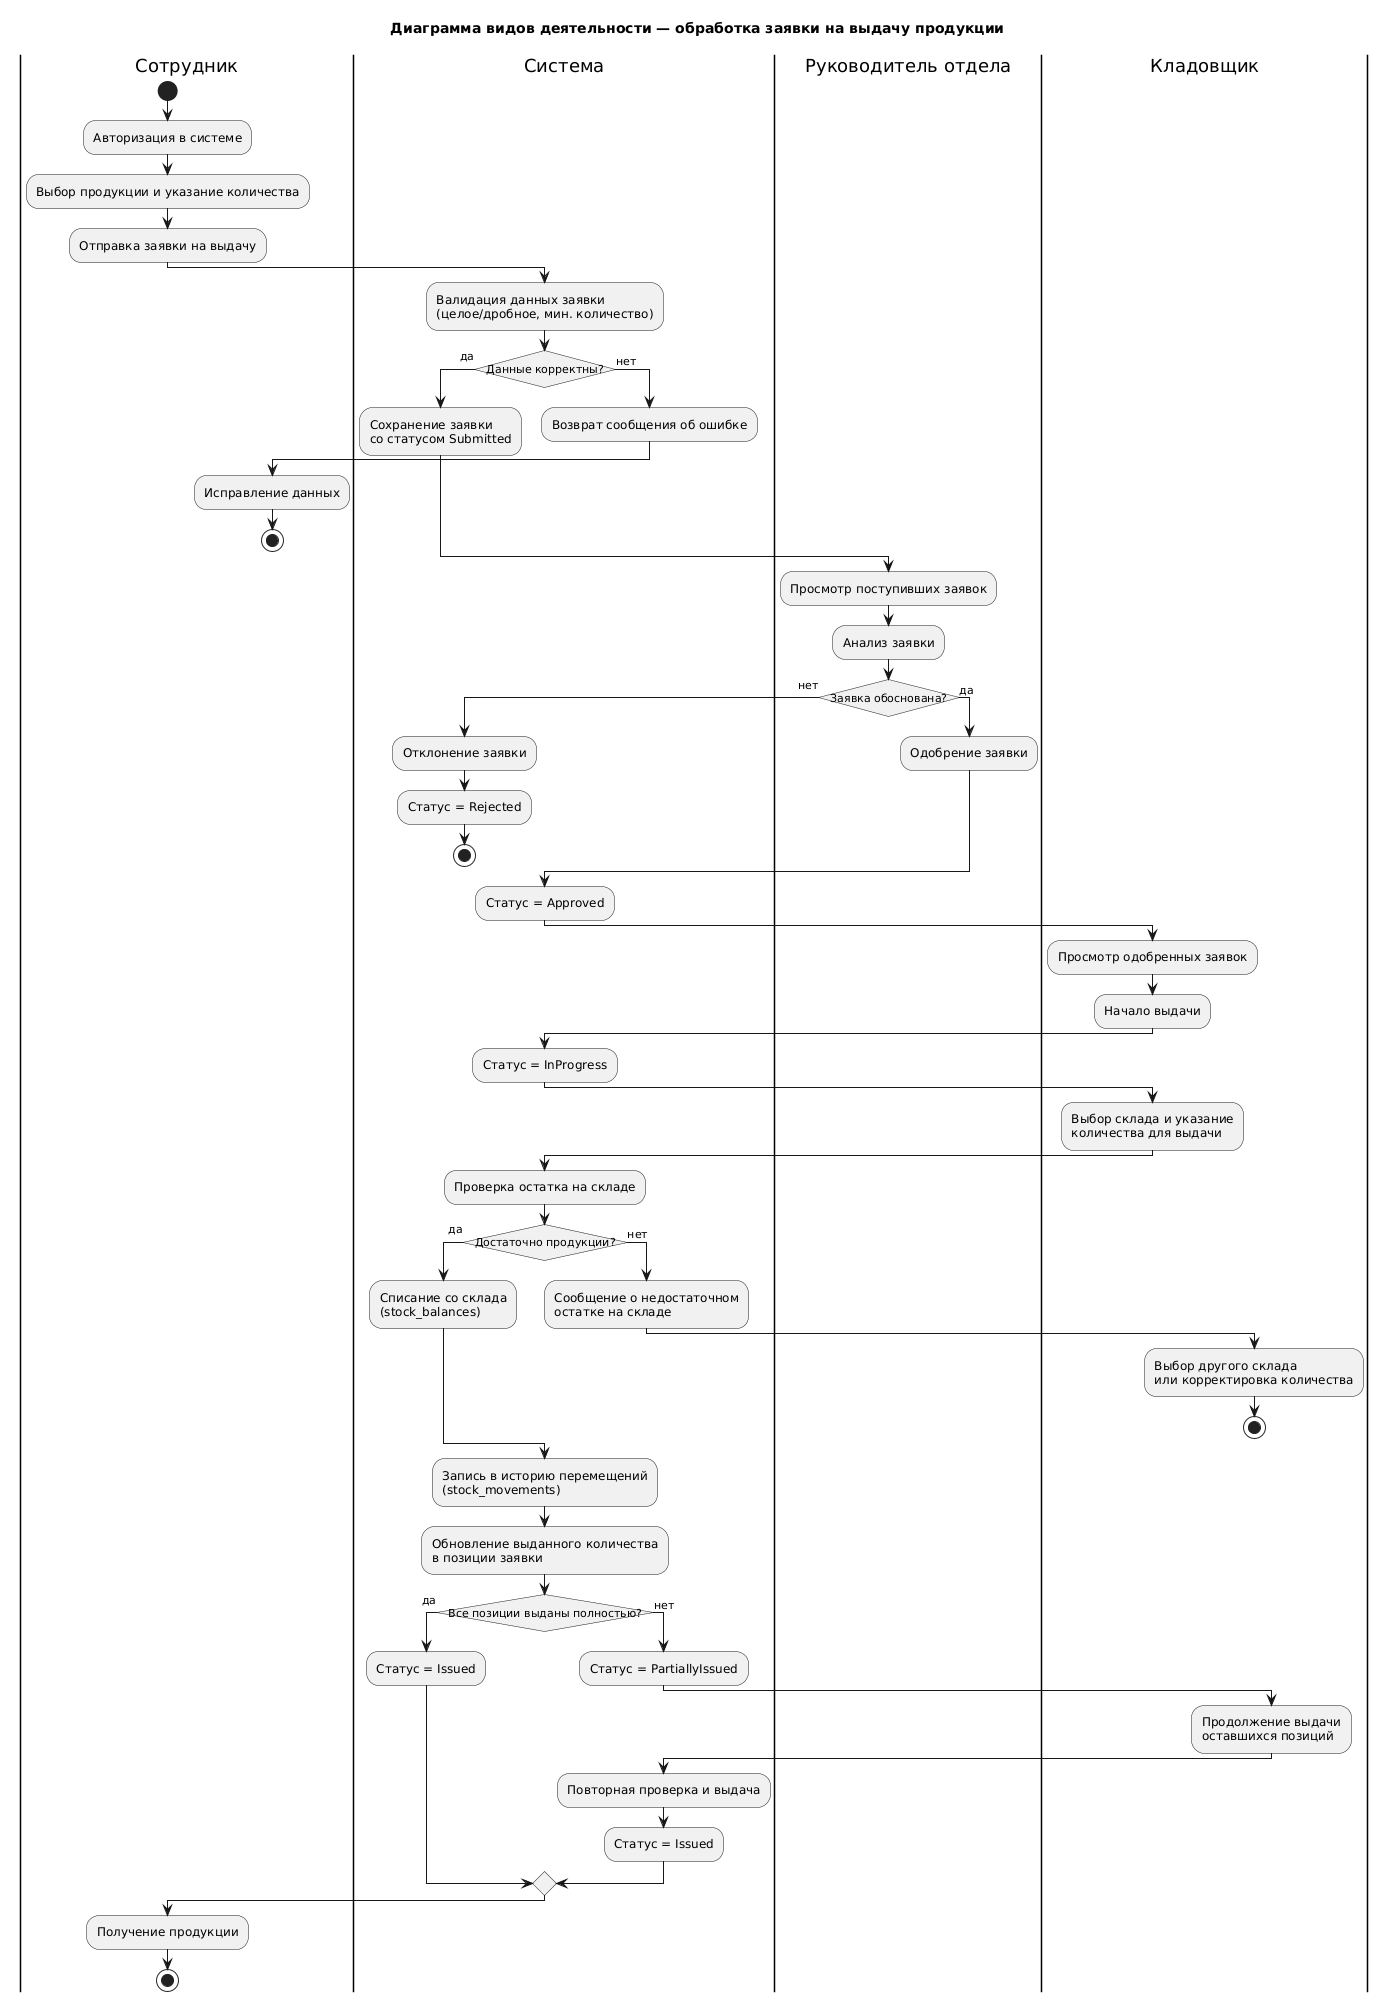

The diagram above was rendered by PlantUML. Its source (embedded in the PNG):
@startuml
skinparam ConditionStyle InsideDiamond
skinparam ConditionFontSize 11
title Диаграмма видов деятельности — обработка заявки на выдачу продукции

|Сотрудник|
start
:Авторизация в системе;
:Выбор продукции и указание количества;
:Отправка заявки на выдачу;

|Система|
:Валидация данных заявки
(целое/дробное, мин. количество);

if (Данные корректны?) then (да)
  :Сохранение заявки
  со статусом Submitted;
else (нет)
  :Возврат сообщения об ошибке;
  |Сотрудник|
  :Исправление данных;
  stop
endif

|Руководитель отдела|
:Просмотр поступивших заявок;
:Анализ заявки;

if (Заявка обоснована?) then (нет)
  |Система|
  :Отклонение заявки;
  :Статус = Rejected;
  stop
else (да)
  |Руководитель отдела|
  :Одобрение заявки;
endif

|Система|
:Статус = Approved;

|Кладовщик|
:Просмотр одобренных заявок;
:Начало выдачи;

|Система|
:Статус = InProgress;

|Кладовщик|
:Выбор склада и указание
количества для выдачи;

|Система|
:Проверка остатка на складе;

if (Достаточно продукции?) then (да)
  |Система|
  :Списание со склада
  (stock_balances);
else (нет)
  |Система|
  :Сообщение о недостаточном
  остатке на складе;
  |Кладовщик|
  :Выбор другого склада
  или корректировка количества;
  stop
endif

|Система|
:Запись в историю перемещений
(stock_movements);
:Обновление выданного количества
в позиции заявки;

if (Все позиции выданы полностью?) then (да)
  |Система|
  :Статус = Issued;
else (нет)
  |Система|
  :Статус = PartiallyIssued;
  |Кладовщик|
  :Продолжение выдачи
  оставшихся позиций;
  |Система|
  :Повторная проверка и выдача;
  :Статус = Issued;
endif

|Сотрудник|
:Получение продукции;
stop
@enduml